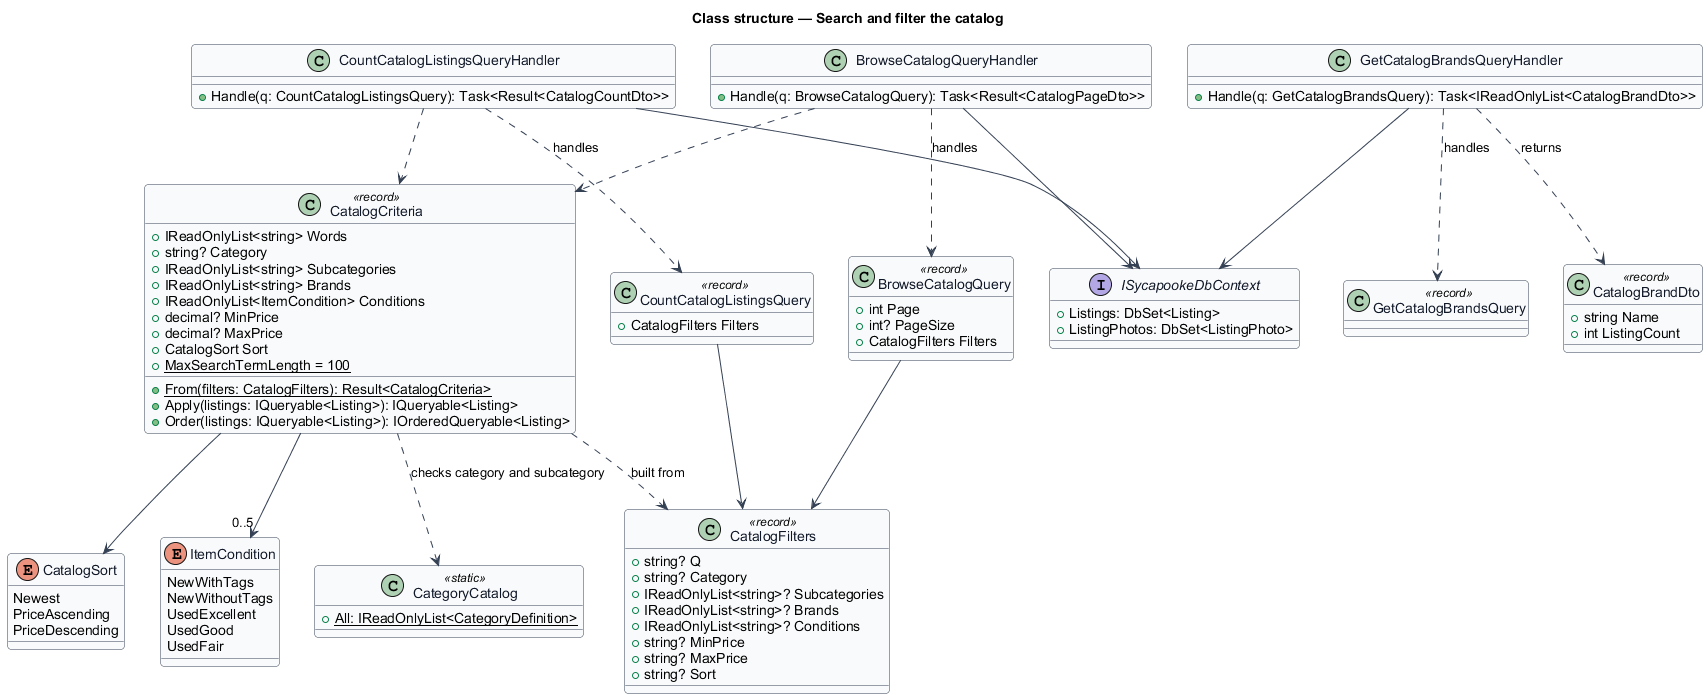

The diagram above was rendered by PlantUML. Its source (embedded in the PNG):
@startuml
skinparam backgroundColor #FFFFFF
skinparam shadowing false
skinparam roundcorner 8
skinparam defaultFontName Arial
skinparam ArrowColor #344054
skinparam class {
  BorderColor #344054
  FontColor #101828
  BackgroundColor #F9FAFB
}
title Class structure — Search and filter the catalog

class CatalogFilters <<record>> {
  +string? Q
  +string? Category
  +IReadOnlyList<string>? Subcategories
  +IReadOnlyList<string>? Brands
  +IReadOnlyList<string>? Conditions
  +string? MinPrice
  +string? MaxPrice
  +string? Sort
}

class CatalogCriteria <<record>> {
  +IReadOnlyList<string> Words
  +string? Category
  +IReadOnlyList<string> Subcategories
  +IReadOnlyList<string> Brands
  +IReadOnlyList<ItemCondition> Conditions
  +decimal? MinPrice
  +decimal? MaxPrice
  +CatalogSort Sort
  +{static} MaxSearchTermLength = 100
  +{static} From(filters: CatalogFilters): Result<CatalogCriteria>
  +Apply(listings: IQueryable<Listing>): IQueryable<Listing>
  +Order(listings: IQueryable<Listing>): IOrderedQueryable<Listing>
}

enum CatalogSort {
  Newest
  PriceAscending
  PriceDescending
}

enum ItemCondition {
  NewWithTags
  NewWithoutTags
  UsedExcellent
  UsedGood
  UsedFair
}

class CategoryCatalog <<static>> {
  +{static} All: IReadOnlyList<CategoryDefinition>
}

class BrowseCatalogQuery <<record>> {
  +int Page
  +int? PageSize
  +CatalogFilters Filters
}

class CountCatalogListingsQuery <<record>> {
  +CatalogFilters Filters
}

class GetCatalogBrandsQuery <<record>>

class BrowseCatalogQueryHandler {
  +Handle(q: BrowseCatalogQuery): Task<Result<CatalogPageDto>>
}
class CountCatalogListingsQueryHandler {
  +Handle(q: CountCatalogListingsQuery): Task<Result<CatalogCountDto>>
}
class GetCatalogBrandsQueryHandler {
  +Handle(q: GetCatalogBrandsQuery): Task<IReadOnlyList<CatalogBrandDto>>
}

interface ISycapookeDbContext {
  +Listings: DbSet<Listing>
  +ListingPhotos: DbSet<ListingPhoto>
}

class CatalogBrandDto <<record>> {
  +string Name
  +int ListingCount
}

CatalogCriteria ..> CatalogFilters : built from
CatalogCriteria --> CatalogSort
CatalogCriteria --> "0..5" ItemCondition
CatalogCriteria ..> CategoryCatalog : checks category and subcategory
BrowseCatalogQuery --> CatalogFilters
CountCatalogListingsQuery --> CatalogFilters
BrowseCatalogQueryHandler ..> BrowseCatalogQuery : handles
CountCatalogListingsQueryHandler ..> CountCatalogListingsQuery : handles
GetCatalogBrandsQueryHandler ..> GetCatalogBrandsQuery : handles
BrowseCatalogQueryHandler ..> CatalogCriteria
CountCatalogListingsQueryHandler ..> CatalogCriteria
BrowseCatalogQueryHandler --> ISycapookeDbContext
CountCatalogListingsQueryHandler --> ISycapookeDbContext
GetCatalogBrandsQueryHandler --> ISycapookeDbContext
GetCatalogBrandsQueryHandler ..> CatalogBrandDto : returns
@enduml